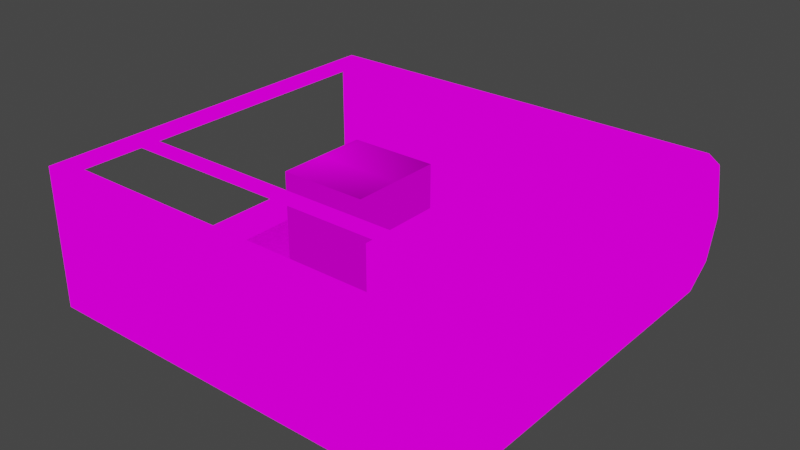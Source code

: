 # Source: pc_case_open.blend  (saved by Blender 3.6.13; exported with 4.5.12 LTS)
import bpy
from mathutils import Matrix  # noqa: F401  (used for matrix-valued properties, if any)

bpy.ops.wm.read_factory_settings(use_empty=True)
scene = bpy.context.scene
scene.name = 'Scene'

# ---- collections
col_collection = bpy.data.collections.new('Collection'); scene.collection.children.link(col_collection)

# ---- images (referenced by path relative to the original .blend; pixels are not part of the script)
import os
ASSET_DIR = os.environ.get("B2B_ASSET_DIR", "")  # directory of the original .blend (textures are referenced by path, not embedded)
HERE = os.path.dirname(os.path.abspath(__file__))  # packed textures are extracted next to this script under _unpacked/

def load_image(name, relpath, width, height, colorspace="sRGB"):
    """Load a texture the original file referenced (path relative to the .blend, or extracted next to this script)."""
    p = next((c for c in (os.path.join(HERE, relpath), os.path.join(ASSET_DIR, relpath)) if relpath and os.path.exists(c)), "")
    if p:
        img = bpy.data.images.load(p, check_existing=True)
        img.name = name
    else:  # same state as the original file: an image datablock whose file is absent (Cycles renders it pink)
        img = bpy.data.images.new(name, width, height)
        img.source = "FILE"
        img.filepath = "//" + (relpath or name)
    img.colorspace_settings.name = colorspace
    return img
img_pc_case_logo_side_png = load_image('pc_case_logo_side.png', 'pc_case_logo_side.png', 1024, 1024, 'sRGB')
img_pc_case_logo_front_png = load_image('pc_case_logo_front.png', 'pc_case_logo_front.png', 1024, 1024, 'sRGB')
img_pc_case_grill_png = load_image('pc_case_grill.png', 'pc_case_grill.png', 1024, 1024, 'sRGB')
img_pc_case_button_png = load_image('pc_case_button.png', 'pc_case_button.png', 1024, 1024, 'sRGB')
img_pc_case_bottom_png = load_image('pc_case_bottom.png', 'pc_case_bottom.png', 1024, 1024, 'sRGB')
img_pc_case_interior_png = load_image('pc_case_interior.png', 'pc_case_interior.png', 1024, 1024, 'sRGB')
img_pc_case_open_png = load_image('pc_case_open.png', 'pc_case_open.png', 1024, 1024, 'sRGB')

# ---- materials (node trees are filled in below, after node groups)
mat_pc_case_logo_side = bpy.data.materials.new('pc_case_logo_side')
mat_pc_case_logo_side.use_backface_culling = True
mat_pc_case_logo_side.use_transparent_shadow = False
mat_pc_case_logo_front = bpy.data.materials.new('pc_case_logo_front')
mat_pc_case_logo_front.use_backface_culling = True
mat_pc_case_logo_front.use_transparent_shadow = False
mat_pc_case_grill = bpy.data.materials.new('pc_case_grill')
mat_pc_case_grill.use_backface_culling = True
mat_pc_case_grill.use_transparent_shadow = False
mat_pc_case_button = bpy.data.materials.new('pc_case_button')
mat_pc_case_button.use_backface_culling = True
mat_pc_case_button.use_transparent_shadow = False
mat_pc_case_bottom = bpy.data.materials.new('pc_case_bottom')
mat_pc_case_bottom.use_backface_culling = True
mat_pc_case_bottom.use_transparent_shadow = False
mat_pc_case_interior = bpy.data.materials.new('pc_case_interior')
mat_pc_case_interior.use_backface_culling = True
mat_pc_case_interior.use_transparent_shadow = False
mat_pc_case_interior_top_bottom = bpy.data.materials.new('pc_case_interior_top_bottom')
mat_pc_case_interior_top_bottom.use_backface_culling = True
mat_pc_case_interior_top_bottom.use_transparent_shadow = False
mat_pc_case_interior_edges = bpy.data.materials.new('pc_case_interior_edges')
mat_pc_case_interior_edges.use_transparent_shadow = False
mat_pc_case_motherboard = bpy.data.materials.new('pc_case_motherboard')
mat_pc_case_motherboard.use_backface_culling = True
mat_pc_case_motherboard.use_transparent_shadow = False

# ---- material node trees
mat_pc_case_logo_side.use_nodes = True; mat_pc_case_logo_side.node_tree.nodes.clear()
_N = mat_pc_case_logo_side.node_tree.nodes; _L = mat_pc_case_logo_side.node_tree.links
n0 = _N.new('ShaderNodeOutputMaterial'); n0.name = 'Material Output'; n0.location = (300, 300)
n1 = _N.new('ShaderNodeTexImage'); n1.name = 'Image Texture'; n1.location = (-320, 259)
n1.image = img_pc_case_logo_side_png
n1.extension = 'EXTEND'
_L.new(n1.outputs[0], n0.inputs[0])
n0.is_active_output = True
mat_pc_case_logo_front.use_nodes = True; mat_pc_case_logo_front.node_tree.nodes.clear()
_N = mat_pc_case_logo_front.node_tree.nodes; _L = mat_pc_case_logo_front.node_tree.links
n0 = _N.new('ShaderNodeOutputMaterial'); n0.name = 'Material Output'; n0.location = (300, 300)
n1 = _N.new('ShaderNodeTexImage'); n1.name = 'Image Texture'; n1.location = (-320, 259)
n1.image = img_pc_case_logo_front_png
n1.extension = 'EXTEND'
_L.new(n1.outputs[0], n0.inputs[0])
n0.is_active_output = True
mat_pc_case_grill.use_nodes = True; mat_pc_case_grill.node_tree.nodes.clear()
_N = mat_pc_case_grill.node_tree.nodes; _L = mat_pc_case_grill.node_tree.links
n0 = _N.new('ShaderNodeOutputMaterial'); n0.name = 'Material Output'; n0.location = (300, 300)
n1 = _N.new('ShaderNodeTexImage'); n1.name = 'Image Texture'; n1.location = (-320, 259)
n1.image = img_pc_case_grill_png
n1.extension = 'MIRROR'
_L.new(n1.outputs[0], n0.inputs[0])
n0.is_active_output = True
mat_pc_case_button.use_nodes = True; mat_pc_case_button.node_tree.nodes.clear()
_N = mat_pc_case_button.node_tree.nodes; _L = mat_pc_case_button.node_tree.links
n0 = _N.new('ShaderNodeOutputMaterial'); n0.name = 'Material Output'; n0.location = (300, 300)
n1 = _N.new('ShaderNodeTexImage'); n1.name = 'Image Texture'; n1.location = (-320, 259)
n1.image = img_pc_case_button_png
n1.extension = 'EXTEND'
_L.new(n1.outputs[0], n0.inputs[0])
n0.is_active_output = True
mat_pc_case_bottom.use_nodes = True; mat_pc_case_bottom.node_tree.nodes.clear()
_N = mat_pc_case_bottom.node_tree.nodes; _L = mat_pc_case_bottom.node_tree.links
n0 = _N.new('ShaderNodeOutputMaterial'); n0.name = 'Material Output'; n0.location = (300, 300)
n1 = _N.new('ShaderNodeTexImage'); n1.name = 'Image Texture'; n1.location = (-320, 259)
n1.image = img_pc_case_bottom_png
n1.extension = 'MIRROR'
_L.new(n1.outputs[0], n0.inputs[0])
n0.is_active_output = True
mat_pc_case_interior.use_nodes = True; mat_pc_case_interior.node_tree.nodes.clear()
_N = mat_pc_case_interior.node_tree.nodes; _L = mat_pc_case_interior.node_tree.links
n0 = _N.new('ShaderNodeOutputMaterial'); n0.name = 'Material Output'; n0.location = (300, 300)
n1 = _N.new('ShaderNodeTexImage'); n1.name = 'Image Texture'; n1.location = (-320, 259)
n1.image = img_pc_case_interior_png
_L.new(n1.outputs[0], n0.inputs[0])
n0.is_active_output = True
mat_pc_case_interior_top_bottom.use_nodes = True; mat_pc_case_interior_top_bottom.node_tree.nodes.clear()
_N = mat_pc_case_interior_top_bottom.node_tree.nodes; _L = mat_pc_case_interior_top_bottom.node_tree.links
n0 = _N.new('ShaderNodeOutputMaterial'); n0.name = 'Material Output'; n0.location = (300, 300)
n1 = _N.new('ShaderNodeTexImage'); n1.name = 'Image Texture'; n1.location = (-362, 266)
n1.image = img_pc_case_interior_png
n1.extension = 'MIRROR'
_L.new(n1.outputs[0], n0.inputs[0])
n0.is_active_output = True
mat_pc_case_interior_edges.use_nodes = True; mat_pc_case_interior_edges.node_tree.nodes.clear()
_N = mat_pc_case_interior_edges.node_tree.nodes; _L = mat_pc_case_interior_edges.node_tree.links
n0 = _N.new('ShaderNodeOutputMaterial'); n0.name = 'Material Output'; n0.location = (300, 300)
n1 = _N.new('ShaderNodeTexImage'); n1.name = 'Image Texture'; n1.location = (-320, 259)
n1.image = img_pc_case_interior_png
_L.new(n1.outputs[0], n0.inputs[0])
n0.is_active_output = True
mat_pc_case_motherboard.use_nodes = True; mat_pc_case_motherboard.node_tree.nodes.clear()
_N = mat_pc_case_motherboard.node_tree.nodes; _L = mat_pc_case_motherboard.node_tree.links
n0 = _N.new('ShaderNodeOutputMaterial'); n0.name = 'Material Output'; n0.location = (300, 300)
n1 = _N.new('ShaderNodeTexImage'); n1.name = 'Image Texture'; n1.location = (-320, 259)
n1.image = img_pc_case_open_png
n1.extension = 'CLIP'
_L.new(n1.outputs[0], n0.inputs[0])
n0.is_active_output = True

# ---- world
world_world = bpy.data.worlds.new('World'); scene.world = world_world
world_world.use_nodes = True; world_world.node_tree.nodes.clear()
_N = world_world.node_tree.nodes; _L = world_world.node_tree.links
n0 = _N.new('ShaderNodeOutputWorld'); n0.name = 'World Output'; n0.location = (300, 300)
n1 = _N.new('ShaderNodeBackground'); n1.name = 'Background'; n1.location = (10, 300)
n1.inputs[0].default_value = (0.05088, 0.05088, 0.05088, 1.0)
_L.new(n1.outputs[0], n0.inputs[0])
n0.is_active_output = True
world_world.color = (0.05088, 0.05088, 0.05088)
world_world.use_sun_shadow = False
world_world.sun_shadow_jitter_overblur = 0.0

# ---- meshes
me_pc_case_open = bpy.data.meshes.new('pc_case_open')
me_pc_case_open.from_pydata([(0.1736, -0.1753, -0.05784), (0.1736, -0.1753, 0.05784), (0.1736, 0.1312, 0.05784), (0.1736, -0.1068, -0.05784), (0.1736, -0.1068, 0.04916), (0.1736, 0.1312, 0.04916), (-0.1736, -0.1753, -0.05784), (-0.1736, -0.1753, 0.05784), (0.1736, 0.1312, -0.05784), (0.1736, 0.1312, 0.05784), (-0.1736, 0.1752, -2.608e-08), (0.1736, 0.1752, -1.632e-08), (-0.1736, 0.1658, -0.0409), (0.1736, 0.1658, -0.0409), (-0.1736, 0.1432, -0.05784), (0.1736, 0.1432, -0.05784), (-0.1736, 0.1432, 0.05784), (0.1736, 0.1432, 0.05784), (-0.1736, 0.1658, 0.0409), (0.1736, 0.1658, 0.0409), (0.06358, -0.1068, -0.05784), (0.06358, -0.1068, 0.04916), (0.06358, 0.1312, -0.05784), (0.06358, 0.1312, 0.04916), (0.1736, -0.1068, -0.05784), (0.1736, -0.1068, 0.04916), (0.1736, 0.1312, 0.04916), (0.08658, -0.1551, -0.05784), (0.08658, -0.1551, 0.02216), (0.08658, -0.1271, -0.05784), (0.08658, -0.1271, 0.02216), (0.1736, -0.1551, -0.05784), (0.1736, -0.1551, 0.02216), (0.1736, -0.1271, -0.05784), (0.1736, -0.1271, 0.02216), (-0.1736, -0.1753, 0.05784), (-0.1736, -0.1628, 0.05784), (0.1736, -0.1628, 0.05784), (-0.1611, -0.1128, 0.05784), (0.1611, -0.1128, 0.05784), (-0.1611, -0.09633, 0.05784), (0.1611, -0.09633, 0.05784), (-0.1511, -0.1502, -0.05784), (0.05358, -0.1502, -0.05784), (-0.1511, 0.1093, -0.05784), (0.05358, 0.1093, -0.05784), (-0.1736, 0.1312, -0.05784), (-0.1736, 0.1312, 0.05784), (-0.1736, -0.1628, 0.05784), (-0.1611, -0.1628, 0.05784), (-0.1611, 0.1312, 0.05784), (0.1736, -0.1628, 0.05784), (0.1611, -0.1628, 0.05784), (0.1611, 0.1312, 0.05784), (-0.08724, -0.02908, -0.05784), (-0.08724, -0.02908, 0.02788), (-0.08724, 0.05282, -0.05784), (-0.08724, 0.05282, 0.02788), (-0.01059, -0.02908, -0.05784), (-0.01059, -0.02908, 0.02788), (-0.01059, 0.05282, -0.05784), (-0.01059, 0.05282, 0.02788), (-0.1736, 0.1432, 0.05784), (-0.1736, 0.1312, 0.05784), (-0.1736, -0.1753, -0.05784), (-0.1736, 0.1312, -0.05784), (-0.1511, -0.1502, -0.05784), (-0.1511, 0.1093, -0.05784), (0.05358, -0.1502, -0.05784), (0.05358, 0.1093, -0.05784), (0.06358, 0.1312, -0.05784), (0.06358, -0.1068, -0.05784), (0.1736, -0.1068, -0.05784), (0.1786, -0.1101, -0.04987), (0.1786, -0.1101, 0.04988), (0.1786, -0.1485, -3.274e-08), (0.1786, -0.1372, 0.03174), (0.1786, -0.1372, -0.03174), (0.1786, 0.1256, -0.04987), (0.1786, 0.1256, 0.04988), (0.1786, 0.164, -3.274e-08), (0.1786, 0.1527, 0.03174), (0.1786, 0.1527, -0.03174), (0.1736, -0.116, -0.02938), (0.1736, -0.116, 0.02938), (0.1736, -0.1326, -1.815e-08), (0.1736, 0.1315, -0.02938), (0.1736, 0.1315, 0.02938), (0.1736, 0.1481, -1.815e-08), (0.1736, -0.1753, -0.05784), (0.1736, -0.1753, 0.05784), (-0.1736, -0.1753, -0.05784), (-0.1736, -0.1753, 0.05784), (-0.1736, 0.1312, 0.04534), (-0.1736, -0.1628, 0.04534), (-0.1736, -0.1628, -0.05784), (-0.1736, -0.1628, 0.05784), (-0.1736, -0.1628, -0.04534), (-0.1736, 0.1312, -0.04534)], [(2, 17)], [(0, 1, 2, 5, 4, 3), (0, 1, 7, 6), (10, 11, 13, 12), (12, 13, 15, 14), (16, 17, 19, 18), (18, 19, 11, 10), (20, 21, 23, 22), (24, 25, 21, 20), (26, 23, 21, 25), (27, 28, 30, 29), (29, 30, 34, 33), (31, 32, 28, 27), (34, 30, 28, 32), (35, 1, 37, 36), (38, 39, 41, 40), (42, 43, 45, 44), (46, 8, 9, 47), (47, 48, 49, 50), (51, 9, 53, 52), (54, 55, 57, 56), (56, 57, 61, 60), (60, 61, 59, 58), (58, 59, 55, 54), (61, 57, 55, 59), (46, 47, 16, 18, 10, 12, 14), (63, 9, 17, 62), (14, 15, 0, 6), (65, 67, 69, 68, 66, 64, 0, 72, 71, 70), (67, 65, 64, 66), (83, 85, 75, 77, 73), (84, 87, 79, 74), (88, 86, 78, 82, 80), (86, 83, 73, 78), (88, 80, 81, 79, 87), (85, 83, 86, 88, 87, 84), (79, 81, 17), (15, 13, 82), (81, 80, 19), (82, 13, 80), (80, 11, 19), (78, 15, 82), (13, 11, 80), (74, 1, 76), (75, 76, 1), (0, 75, 1), (77, 75, 0), (73, 77, 0), (17, 9, 51, 1, 74), (79, 17, 74), (81, 19, 17), (73, 0, 15), (73, 15, 78), (89, 91, 92, 90), (85, 84, 74, 76, 75), (48, 47, 93, 94), (92, 96, 95, 91), (95, 97, 98, 46)])
me_pc_case_open.polygons.foreach_set('material_index', [6, 4, 3, 0, 0, 3, 5, 5, 5, 5, 5, 5, 5, 7, 7, 8, 6, 7, 7, 8, 8, 8, 8, 8, 0, 7, 0, 5, 5, 2, 2, 2, 2, 2, 1, 1, 1, 1, 1, 1, 1, 1, 1, 1, 1, 3, 3, 1, 1, 1, 1, 1, 6, 2, 7, 7, 7])
_uv = me_pc_case_open.uv_layers.new(name='UVMap')
_uv.uv.foreach_set('vector', [-0.1667, 0.9126, 0.2107, 0.9126, 0.2107, 0.4126, 0.1823, 0.4126, 0.1823, 0.8009, -0.1667, 0.8009, -1.0, 1.965, 1.0, 1.965, 1.0, 0.035, -1.0, 0.035, 0.475, 0.085, 0.475, 0.085, 0.475, -0.25, 0.475, -0.25, 0.5, 0.5, 0.5, 0.5, 0.5, 0.5, 0.5, 0.5, 0.5, 0.5, 0.5, 0.5, 0.5, 0.5, 0.5, 0.5, 0.475, -0.25, 0.475, -0.25, 0.475, 0.085, 0.475, 0.085, 0.8125, -2.0, 0.5234, -2.0, 0.5234, 1.5, 0.8125, 1.5, 0.8125, -0.375, 0.5234, -0.375, 0.5234, 1.375, 0.8125, 1.375, 0.2344, 1.5, 0.5234, 1.5, 0.5234, -2.0, 0.2344, -2.0, 0.8125, 1.0, 0.6102, 1.0, 0.6102, 0.5, 0.8125, 0.5, 0.2344, 1.0, 0.2344, 0.0, 0.5234, 0.0, 0.5234, 1.0, 0.2344, 1.01, 0.2344, 0.01, 0.5234, 0.0, 0.5234, 1.0, 0.2344, 0.75, 0.509, 0.75, 0.509, 0.25, 0.2344, 0.25, 0.865, 2.2, 0.865, -2.8, 0.9213, -2.8, 0.9212, 2.2, 0.9917, -2.25, 0.9917, 2.25, 0.9305, 2.25, 0.9305, -2.25, 1.49e-08, 1.0, -7.451e-09, 0.0, 1.0, 0.0, 1.0, 1.0, -0.2344, 1.0, 0.2344, 1.0, 0.2344, 0.0, -0.2344, 0.0, 0.8687, -3.0, 0.8687, 2.0, 0.8388, 2.0, 0.8388, -3.0, 0.8687, -3.0, 0.8687, 2.0, 0.8388, 2.0, 0.8388, -3.0, 0.636, 0.588, 0.636, 0.588, 0.636, 0.588, 0.636, 0.588, 0.636, 0.588, 0.636, 0.588, 0.636, 0.588, 0.636, 0.588, 0.636, 0.588, 0.636, 0.588, 0.636, 0.588, 0.636, 0.588, 0.636, 0.588, 0.636, 0.588, 0.636, 0.588, 0.636, 0.588, 0.7578, 0.6732, 0.4823, 0.6732, 0.4823, 0.3407, 0.7578, 0.3408, 0.5, 0.5, 0.5, 0.5, 0.5, 0.5, 0.5, 0.5, 0.5, 0.5, 0.5, 0.5, 0.5, 0.5, 0.8125, -3.5, 0.8125, 2.5, 0.8584, 2.5, 0.8584, -3.5, 1.4, 1.413, -0.4, 1.413, -0.4, -0.2875, 1.4, -0.2875, 0.9445, 0.1002, 0.94, 0.1485, 0.94, 0.5879, 0.8871, 0.5879, 0.8871, 0.1485, 0.882, 0.1002, 0.882, 0.8456, 0.8959, 0.8456, 0.8959, 0.6094, 0.9445, 0.6094, 0.94, 0.1485, 0.9445, 0.1002, 0.882, 0.1002, 0.8871, 0.1485, 10.32, -7.376, 6.566, -8.426, 6.562, -9.5, 10.68, -8.779, 13.03, -7.027, 2.819, -7.368, 2.88, 8.38, 0.1781, 8.032, 0.1022, -7.015, 6.612, 9.431, 10.33, 8.369, 13.03, 8.016, 10.71, 9.766, 6.618, 10.5, 10.33, 8.369, 10.32, -7.376, 13.03, -7.027, 13.03, 8.016, 6.612, 9.431, 6.618, 10.5, 2.513, 9.777, 0.1781, 8.032, 2.88, 8.38, 2.4, 0.5, 2.252, 1.338, 0.04809, 1.338, -0.1, 0.5, 0.04809, -0.3375, 2.252, -0.3375, 0.9673, -0.4729, 1.045, -0.5167, 1.01, -0.4576, 1.01, -0.7877, 1.075, -0.7393, 1.045, -0.7286, 1.045, -0.5167, 1.077, -0.6227, 1.075, -0.506, 1.045, -0.7286, 1.075, -0.7393, 1.077, -0.6227, 1.077, -0.6227, 1.102, -0.6227, 1.075, -0.506, 0.9673, -0.7724, 1.01, -0.7877, 1.045, -0.7286, 1.075, -0.7393, 1.102, -0.6227, 1.077, -0.6227, 0.2951, -0.4729, 0.1017, -0.4576, 0.2175, -0.5167, 0.1854, -0.6227, 0.2175, -0.5167, 0.1017, -0.4576, 0.1017, -0.7877, 0.1854, -0.6227, 0.1017, -0.4576, 1.397, 0.3576, 1.869, 1.886, -0.7046, 0.4803, 1.869, -1.12, 1.397, 0.3576, -0.7046, 0.4803, 1.01, -0.4576, 0.9762, -0.4576, 0.1374, -0.4576, 0.1017, -0.4576, 0.2951, -0.4729, 0.9673, -0.4729, 1.01, -0.4576, 0.2951, -0.4729, 1.045, -0.5167, 1.075, -0.506, 1.01, -0.4576, 0.2951, -0.7724, 0.1017, -0.7877, 1.01, -0.7877, 0.2951, -0.7724, 1.01, -0.7877, 0.9673, -0.7724, -0.2344, 1.0, 0.2344, 1.0, 0.2344, 0.0, -0.2344, 0.0, 6.566, -8.426, 2.819, -7.368, 0.1022, -7.015, 2.445, -8.771, 6.562, -9.5, 0.5, 0.5, 0.5, 0.5, 0.5, 0.5, 0.5, 0.5, 0.5, 0.5, 0.5, 0.5, 0.5, 0.5, 0.5, 0.5, 0.5, 0.5, 0.5, 0.5, 0.5, 0.5, 0.5, 0.5])
me_pc_case_open.materials.append(mat_pc_case_logo_side)
me_pc_case_open.materials.append(mat_pc_case_logo_front)
me_pc_case_open.materials.append(mat_pc_case_grill)
me_pc_case_open.materials.append(mat_pc_case_button)
me_pc_case_open.materials.append(mat_pc_case_bottom)
me_pc_case_open.materials.append(mat_pc_case_interior)
me_pc_case_open.materials.append(mat_pc_case_interior_top_bottom)
me_pc_case_open.materials.append(mat_pc_case_interior_edges)
me_pc_case_open.materials.append(mat_pc_case_motherboard)
me_pc_case_open.update()

# ---- objects
ob_pc_case_open = bpy.data.objects.new('pc_case_open', me_pc_case_open)

# ---- transforms, parenting, visibility, modifiers, constraints
ob_pc_case_open.location = (0.0, 0.0, 0.0)

# ---- collection membership
col_collection.objects.link(ob_pc_case_open)

# ---- scene / render settings (as saved in the file)
scene.frame_start = 1; scene.frame_end = 250; scene.frame_set(1)
scene.render.engine = 'BLENDER_EEVEE_NEXT'
scene.cycles.sampling_pattern = 'TABULATED_SOBOL'
scene.view_settings.view_transform = 'Filmic'
bpy.context.view_layer.update()

# ---- added for rendering (the .blend has no active camera and no usable light): camera, sun
cam_auto = bpy.data.cameras.new('AutoCamera')
cam_auto.lens = 50.0
cam_auto.sensor_width = 36.0
cam_auto.clip_end = 1000.0
ob_auto_camera = bpy.data.objects.new('AutoCamera', cam_auto)
scene.collection.objects.link(ob_auto_camera)
ob_auto_camera.location = (0.474508, -0.566481, 0.377607)
ob_auto_camera.rotation_euler = (1.09748, -7.21219e-08, 0.694738)
scene.camera = ob_auto_camera
light_auto_sun = bpy.data.lights.new('AutoSun', 'SUN')
light_auto_sun.energy = 3.0
light_auto_sun.angle = 0.0523599
ob_auto_sun = bpy.data.objects.new('AutoSun', light_auto_sun)
scene.collection.objects.link(ob_auto_sun)
ob_auto_sun.rotation_euler = (0.872665, 0.174533, 0.523599)
bpy.context.view_layer.update()
